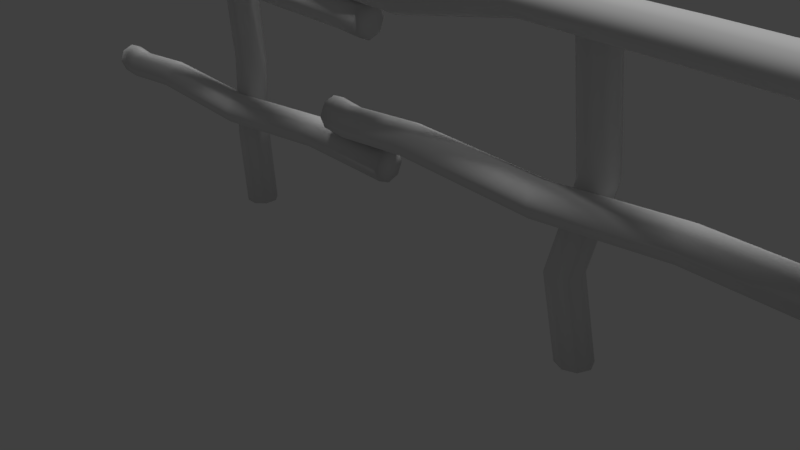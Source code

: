 # Source: Fence_001.blend  (saved by Blender 2.78.0; exported with 4.5.12 LTS)
import bpy
from mathutils import Matrix  # noqa: F401  (used for matrix-valued properties, if any)

bpy.ops.wm.read_factory_settings(use_empty=True)
scene = bpy.context.scene
scene.name = 'Scene'

# ---- collections
col_collection_1 = bpy.data.collections.new('Collection 1'); scene.collection.children.link(col_collection_1)

# ---- materials (node trees are filled in below, after node groups)
mat_material_001 = bpy.data.materials.new('Material.001')
mat_material_001.alpha_threshold = 0.0
mat_material_001.use_transparent_shadow = False
mat_material_001.roughness = 0.5
mat_material_001.specular_intensity = 0.01042

# ---- material node trees

# ---- world
world_world = bpy.data.worlds.new('World'); scene.world = world_world
world_world.color = (0.05088, 0.05088, 0.05088)
world_world.use_sun_shadow = False
world_world.sun_shadow_jitter_overblur = 0.0
world_world.cycles.sampling_method = 'MANUAL'

# ---- cameras
cam_camera = bpy.data.cameras.new('Camera')
cam_camera.clip_end = 100.0
cam_camera.lens = 35.0
cam_camera.sensor_width = 32.0
cam_camera.sensor_height = 18.0
cam_camera.ortho_scale = 7.314
cam_camera.dof.focus_distance = 0.0
cam_camera.dof.aperture_fstop = 128.0

# ---- lights
light_hemi = bpy.data.lights.new('Hemi', 'SUN')
light_hemi.transmission_factor = 0.0
light_hemi.angle = 0.1993
light_hemi.energy = 1.0
light_hemi.shadow_buffer_clip_start = 0.5
light_hemi.shadow_soft_size = 0.1
light_hemi.shadow_cascade_max_distance = 1000.0
light_lamp = bpy.data.lights.new('Lamp', 'POINT')
light_lamp.transmission_factor = 0.0
light_lamp.cutoff_distance = 30.0
light_lamp.energy = 100.0
light_lamp.shadow_buffer_clip_start = 1.001
light_lamp.shadow_soft_size = 0.1
light_lamp.shadow_maximum_resolution = 0.006
light_lamp.use_absolute_resolution = True

# ---- meshes
me_cylinder = bpy.data.meshes.new('Cylinder')
me_cylinder.from_pydata([(3.23, 0.2139, -0.007975), (3.23, 0.2139, 4.157), (3.381, 0.1513, -0.007975), (3.381, 0.1513, 4.157), (3.444, -3.17e-09, -0.007975), (3.444, -3.17e-09, 4.157), (3.381, -0.1513, -0.007975), (3.381, -0.1513, 4.157), (3.23, -0.2139, -0.007975), (3.23, -0.2139, 4.157), (3.078, -0.1513, -0.007975), (3.078, -0.1513, 4.157), (3.016, 8.733e-09, -0.007975), (3.016, 8.733e-09, 4.157), (3.078, 0.1513, -0.007975), (3.078, 0.1513, 4.157), (3.23, 0.304, 2.044), (3.23, 9.37e-09, -0.007975), (2.978, -0.04207, 4.426), (3.055, -0.2287, 4.426), (3.242, -0.306, 4.426), (3.428, -0.2287, 4.426), (3.506, -0.04207, 4.426), (3.428, 0.1445, 4.426), (3.242, 0.2218, 4.426), (3.055, 0.1445, 4.426), (3.242, -0.04207, 4.426), (3.16, 0.1798, 3.432), (3.311, 0.1172, 3.432), (3.381, 0.2413, 2.044), (3.374, -0.03411, 3.432), (3.444, 0.09004, 2.044), (3.311, -0.1854, 3.432), (3.381, -0.06124, 2.044), (3.16, -0.248, 3.432), (3.23, -0.1239, 2.044), (3.008, -0.1854, 3.432), (3.078, -0.06123, 2.044), (2.946, -0.03411, 3.432), (3.016, 0.09004, 2.044), (3.008, 0.1172, 3.432), (3.078, 0.2413, 2.044), (3.201, 0.08536, 1.018), (3.264, -0.06592, 1.018), (3.201, -0.2172, 1.018), (3.05, -0.2799, 1.018), (2.899, -0.2172, 1.018), (2.836, -0.06592, 1.018), (2.899, 0.08536, 1.018), (3.05, 0.148, 1.018), (-0.4649, -0.1257, 3.559), (5.349, -0.1257, 3.559), (-0.4649, -0.1884, 3.408), (5.349, -0.1884, 3.408), (-0.4649, -0.3396, 3.345), (5.349, -0.3396, 3.345), (-0.4649, -0.4909, 3.408), (5.349, -0.4909, 3.408), (-0.4649, -0.5536, 3.559), (5.349, -0.5536, 3.559), (-0.4649, -0.4909, 3.711), (5.349, -0.4909, 3.711), (-0.4649, -0.3396, 3.773), (5.349, -0.3396, 3.773), (-0.4649, -0.1884, 3.711), (5.349, -0.1884, 3.711), (2.399, -0.03566, 3.689), (-0.4649, -0.3396, 3.559), (5.724, -0.3817, 3.769), (5.724, -0.5383, 3.704), (5.724, -0.6032, 3.547), (5.724, -0.5383, 3.391), (5.724, -0.3817, 3.326), (5.724, -0.2251, 3.391), (5.724, -0.1602, 3.547), (5.724, -0.2251, 3.704), (5.724, -0.3817, 3.547), (4.336, -0.1598, 3.629), (4.336, -0.2225, 3.478), (2.399, -0.09832, 3.538), (4.336, -0.3737, 3.415), (2.399, -0.2496, 3.475), (4.336, -0.525, 3.478), (2.399, -0.4009, 3.538), (4.336, -0.5877, 3.629), (2.399, -0.4635, 3.689), (4.336, -0.525, 3.781), (2.399, -0.4009, 3.841), (4.336, -0.3737, 3.843), (2.399, -0.2496, 3.903), (4.336, -0.2225, 3.781), (2.399, -0.09832, 3.841), (0.9668, -0.2543, 3.351), (0.9668, -0.4056, 3.288), (0.9668, -0.5568, 3.351), (0.9668, -0.6195, 3.502), (0.9668, -0.5568, 3.653), (0.9668, -0.4056, 3.716), (0.9668, -0.2543, 3.653), (0.9668, -0.1916, 3.502), (5.709, -0.294, 1.638), (-0.1042, -0.294, 1.638), (5.709, -0.1427, 1.576), (-0.1042, -0.1427, 1.576), (5.709, 0.008531, 1.638), (-0.1042, 0.008531, 1.638), (5.709, 0.07119, 1.789), (-0.1042, 0.07119, 1.789), (5.709, 0.008531, 1.941), (-0.1042, 0.008531, 1.941), (5.709, -0.1427, 2.003), (-0.1042, -0.1427, 2.003), (5.709, -0.294, 1.941), (-0.1042, -0.294, 1.941), (5.709, -0.3567, 1.789), (-0.1042, -0.3567, 1.789), (2.846, -0.4496, 1.666), (5.709, -0.1427, 1.789), (-0.479, -0.2612, 1.967), (-0.479, -0.1046, 2.032), (-0.479, 0.05201, 1.967), (-0.479, 0.1169, 1.811), (-0.479, 0.05201, 1.654), (-0.479, -0.1046, 1.589), (-0.479, -0.2612, 1.654), (-0.479, -0.3261, 1.811), (-0.479, -0.1046, 1.811), (0.9081, -0.3195, 1.712), (0.9081, -0.1682, 1.649), (2.846, -0.2984, 1.604), (0.9081, -0.01692, 1.712), (2.846, -0.1471, 1.666), (0.9081, 0.04574, 1.863), (2.846, -0.08443, 1.818), (0.9081, -0.01692, 2.014), (2.846, -0.1471, 1.969), (0.9081, -0.1682, 2.077), (2.846, -0.2984, 2.032), (0.9081, -0.3195, 2.014), (2.846, -0.4496, 1.969), (0.9081, -0.3821, 1.863), (2.846, -0.5123, 1.818), (4.278, -0.05552, 1.582), (4.278, 0.09575, 1.644), (4.278, 0.1584, 1.795), (4.278, 0.09575, 1.947), (4.278, -0.05552, 2.009), (4.278, -0.2068, 1.947), (4.278, -0.2695, 1.795), (4.278, -0.2068, 1.644), (-2.573, 0.1128, -0.007975), (-2.573, 0.1128, 4.157), (-2.456, 0.2276, -0.007975), (-2.456, 0.2276, 4.157), (-2.292, 0.2262, -0.007975), (-2.292, 0.2262, 4.157), (-2.177, 0.1094, -0.007975), (-2.177, 0.1094, 4.157), (-2.179, -0.05436, -0.007975), (-2.179, -0.05436, 4.157), (-2.296, -0.1691, -0.007975), (-2.296, -0.1691, 4.157), (-2.459, -0.1677, -0.007975), (-2.459, -0.1677, 4.157), (-2.574, -0.05091, -0.007975), (-2.574, -0.05091, 4.157), (-2.656, 0.148, 2.044), (-2.376, 0.02923, -0.007975), (-2.474, -0.1801, 4.426), (-2.304, -0.1815, 4.426), (-2.183, -0.06278, 4.426), (-2.182, 0.1066, 4.426), (-2.301, 0.2275, 4.426), (-2.47, 0.229, 4.426), (-2.591, 0.1102, 4.426), (-2.592, -0.05921, 4.426), (-2.332, 0.02372, 4.426), (-2.624, 0.03497, 3.432), (-2.507, 0.1497, 3.432), (-2.539, 0.2628, 2.044), (-2.343, 0.1483, 3.432), (-2.375, 0.2613, 2.044), (-2.229, 0.03152, 3.432), (-2.26, 0.1446, 2.044), (-2.23, -0.1322, 3.432), (-2.262, -0.01918, 2.044), (-2.347, -0.247, 3.432), (-2.378, -0.1339, 2.044), (-2.51, -0.2456, 3.432), (-2.542, -0.1325, 2.044), (-2.625, -0.1288, 3.432), (-2.657, -0.01573, 2.044), (-2.539, 0.2186, 1.018), (-2.375, 0.2172, 1.018), (-2.261, 0.1004, 1.018), (-2.262, -0.06331, 1.018), (-2.379, -0.1781, 1.018), (-2.543, -0.1766, 1.018), (-2.657, -0.05986, 1.018), (-2.656, 0.1039, 1.018), (-5.693, -0.1257, 3.167), (0.1207, -0.1257, 3.167), (-5.693, -0.1884, 3.015), (0.1207, -0.1884, 3.015), (-5.693, -0.3396, 2.953), (0.1207, -0.3396, 2.953), (-5.693, -0.4909, 3.015), (0.1207, -0.4909, 3.015), (-5.693, -0.5536, 3.167), (0.1207, -0.5536, 3.167), (-5.693, -0.4909, 3.318), (0.1207, -0.4909, 3.318), (-5.693, -0.3396, 3.381), (0.1207, -0.3396, 3.381), (-5.693, -0.1884, 3.318), (0.1207, -0.1884, 3.318), (-2.83, -0.03566, 3.297), (-5.693, -0.3396, 3.167), (0.4955, -0.3817, 3.376), (0.4955, -0.5383, 3.311), (0.4955, -0.6032, 3.155), (0.4955, -0.5383, 2.998), (0.4955, -0.3817, 2.933), (0.4955, -0.2251, 2.998), (0.4955, -0.1602, 3.155), (0.4955, -0.2251, 3.311), (0.4955, -0.3817, 3.155), (-0.8917, -0.1598, 3.237), (-0.8917, -0.2225, 3.086), (-2.83, -0.09832, 3.145), (-0.8917, -0.3737, 3.023), (-2.83, -0.2496, 3.083), (-0.8917, -0.525, 3.086), (-2.83, -0.4009, 3.145), (-0.8917, -0.5877, 3.237), (-2.83, -0.4635, 3.297), (-0.8917, -0.525, 3.388), (-2.83, -0.4009, 3.448), (-0.8917, -0.3737, 3.451), (-2.83, -0.2496, 3.511), (-0.8917, -0.2225, 3.388), (-2.83, -0.09832, 3.448), (-4.261, -0.2543, 2.958), (-4.261, -0.4056, 2.895), (-4.261, -0.5568, 2.958), (-4.261, -0.6195, 3.109), (-4.261, -0.5568, 3.261), (-4.261, -0.4056, 3.323), (-4.261, -0.2543, 3.261), (-4.261, -0.1916, 3.109), (0.4813, -0.2449, 1.243), (-5.332, -0.2449, 1.243), (0.4813, -0.09359, 1.181), (-5.332, -0.09359, 1.181), (0.4813, 0.05768, 1.243), (-5.332, 0.05768, 1.243), (0.4813, 0.1203, 1.394), (-5.332, 0.1203, 1.394), (0.4813, 0.05768, 1.546), (-5.332, 0.05768, 1.546), (0.4813, -0.09359, 1.608), (-5.332, -0.09359, 1.608), (0.4813, -0.2449, 1.546), (-5.332, -0.2449, 1.546), (0.4813, -0.3075, 1.394), (-5.332, -0.3075, 1.394), (-2.382, -0.4005, 1.272), (0.4813, -0.09359, 1.394), (-5.707, -0.2121, 1.572), (-5.707, -0.05546, 1.637), (-5.707, 0.1012, 1.572), (-5.707, 0.166, 1.416), (-5.707, 0.1012, 1.259), (-5.707, -0.05546, 1.194), (-5.707, -0.2121, 1.259), (-5.707, -0.277, 1.416), (-5.707, -0.05546, 1.416), (-4.32, -0.2703, 1.317), (-4.32, -0.119, 1.254), (-2.382, -0.2492, 1.209), (-4.32, 0.03223, 1.317), (-2.382, -0.09793, 1.272), (-4.32, 0.09489, 1.468), (-2.382, -0.03527, 1.423), (-4.32, 0.03223, 1.619), (-2.382, -0.09793, 1.574), (-4.32, -0.119, 1.682), (-2.382, -0.2492, 1.637), (-4.32, -0.2703, 1.619), (-2.382, -0.4005, 1.574), (-4.32, -0.333, 1.468), (-2.382, -0.4631, 1.423), (-0.9504, -0.006373, 1.187), (-0.9504, 0.1449, 1.249), (-0.9504, 0.2076, 1.401), (-0.9504, 0.1449, 1.552), (-0.9504, -0.006373, 1.614), (-0.9504, -0.1576, 1.552), (-0.9504, -0.2203, 1.401), (-0.9504, -0.1576, 1.249)], [], [(27, 1, 3, 28), (28, 3, 5, 30), (30, 5, 7, 32), (32, 7, 9, 34), (34, 9, 11, 36), (36, 11, 13, 38), (13, 11, 19, 18), (38, 13, 15, 40), (40, 15, 1, 27), (8, 10, 17), (6, 8, 17), (7, 5, 22, 21), (3, 1, 24, 23), (1, 15, 25, 24), (11, 9, 20, 19), (5, 3, 23, 22), (15, 13, 18, 25), (9, 7, 21, 20), (10, 12, 17), (4, 6, 17), (0, 2, 17), (14, 0, 17), (23, 24, 26), (12, 14, 17), (2, 4, 17), (24, 25, 26), (19, 20, 26), (22, 23, 26), (25, 18, 26), (20, 21, 26), (21, 22, 26), (18, 19, 26), (48, 41, 16, 49), (41, 40, 27, 16), (47, 39, 41, 48), (39, 38, 40, 41), (46, 37, 39, 47), (37, 36, 38, 39), (45, 35, 37, 46), (35, 34, 36, 37), (44, 33, 35, 45), (33, 32, 34, 35), (43, 31, 33, 44), (31, 30, 32, 33), (42, 29, 31, 43), (29, 28, 30, 31), (49, 16, 29, 42), (16, 27, 28, 29), (0, 49, 42, 2), (2, 42, 43, 4), (4, 43, 44, 6), (6, 44, 45, 8), (8, 45, 46, 10), (10, 46, 47, 12), (12, 47, 48, 14), (14, 48, 49, 0), (77, 51, 53, 78), (78, 53, 55, 80), (80, 55, 57, 82), (82, 57, 59, 84), (84, 59, 61, 86), (86, 61, 63, 88), (63, 61, 69, 68), (88, 63, 65, 90), (90, 65, 51, 77), (58, 60, 67), (56, 58, 67), (57, 55, 72, 71), (53, 51, 74, 73), (51, 65, 75, 74), (61, 59, 70, 69), (55, 53, 73, 72), (65, 63, 68, 75), (59, 57, 71, 70), (60, 62, 67), (54, 56, 67), (50, 52, 67), (64, 50, 67), (73, 74, 76), (62, 64, 67), (52, 54, 67), (74, 75, 76), (69, 70, 76), (72, 73, 76), (75, 68, 76), (70, 71, 76), (71, 72, 76), (68, 69, 76), (98, 91, 66, 99), (91, 90, 77, 66), (97, 89, 91, 98), (89, 88, 90, 91), (96, 87, 89, 97), (87, 86, 88, 89), (95, 85, 87, 96), (85, 84, 86, 87), (94, 83, 85, 95), (83, 82, 84, 85), (93, 81, 83, 94), (81, 80, 82, 83), (92, 79, 81, 93), (79, 78, 80, 81), (99, 66, 79, 92), (66, 77, 78, 79), (50, 99, 92, 52), (52, 92, 93, 54), (54, 93, 94, 56), (56, 94, 95, 58), (58, 95, 96, 60), (60, 96, 97, 62), (62, 97, 98, 64), (64, 98, 99, 50), (127, 101, 103, 128), (128, 103, 105, 130), (130, 105, 107, 132), (132, 107, 109, 134), (134, 109, 111, 136), (136, 111, 113, 138), (113, 111, 119, 118), (138, 113, 115, 140), (140, 115, 101, 127), (108, 110, 117), (106, 108, 117), (107, 105, 122, 121), (103, 101, 124, 123), (101, 115, 125, 124), (111, 109, 120, 119), (105, 103, 123, 122), (115, 113, 118, 125), (109, 107, 121, 120), (110, 112, 117), (104, 106, 117), (100, 102, 117), (114, 100, 117), (123, 124, 126), (112, 114, 117), (102, 104, 117), (124, 125, 126), (119, 120, 126), (122, 123, 126), (125, 118, 126), (120, 121, 126), (121, 122, 126), (118, 119, 126), (148, 141, 116, 149), (141, 140, 127, 116), (147, 139, 141, 148), (139, 138, 140, 141), (146, 137, 139, 147), (137, 136, 138, 139), (145, 135, 137, 146), (135, 134, 136, 137), (144, 133, 135, 145), (133, 132, 134, 135), (143, 131, 133, 144), (131, 130, 132, 133), (142, 129, 131, 143), (129, 128, 130, 131), (149, 116, 129, 142), (116, 127, 128, 129), (100, 149, 142, 102), (102, 142, 143, 104), (104, 143, 144, 106), (106, 144, 145, 108), (108, 145, 146, 110), (110, 146, 147, 112), (112, 147, 148, 114), (114, 148, 149, 100), (177, 151, 153, 178), (178, 153, 155, 180), (180, 155, 157, 182), (182, 157, 159, 184), (184, 159, 161, 186), (186, 161, 163, 188), (163, 161, 169, 168), (188, 163, 165, 190), (190, 165, 151, 177), (158, 160, 167), (156, 158, 167), (157, 155, 172, 171), (153, 151, 174, 173), (151, 165, 175, 174), (161, 159, 170, 169), (155, 153, 173, 172), (165, 163, 168, 175), (159, 157, 171, 170), (160, 162, 167), (154, 156, 167), (150, 152, 167), (164, 150, 167), (173, 174, 176), (162, 164, 167), (152, 154, 167), (174, 175, 176), (169, 170, 176), (172, 173, 176), (175, 168, 176), (170, 171, 176), (171, 172, 176), (168, 169, 176), (198, 191, 166, 199), (191, 190, 177, 166), (197, 189, 191, 198), (189, 188, 190, 191), (196, 187, 189, 197), (187, 186, 188, 189), (195, 185, 187, 196), (185, 184, 186, 187), (194, 183, 185, 195), (183, 182, 184, 185), (193, 181, 183, 194), (181, 180, 182, 183), (192, 179, 181, 193), (179, 178, 180, 181), (199, 166, 179, 192), (166, 177, 178, 179), (150, 199, 192, 152), (152, 192, 193, 154), (154, 193, 194, 156), (156, 194, 195, 158), (158, 195, 196, 160), (160, 196, 197, 162), (162, 197, 198, 164), (164, 198, 199, 150), (227, 201, 203, 228), (228, 203, 205, 230), (230, 205, 207, 232), (232, 207, 209, 234), (234, 209, 211, 236), (236, 211, 213, 238), (213, 211, 219, 218), (238, 213, 215, 240), (240, 215, 201, 227), (208, 210, 217), (206, 208, 217), (207, 205, 222, 221), (203, 201, 224, 223), (201, 215, 225, 224), (211, 209, 220, 219), (205, 203, 223, 222), (215, 213, 218, 225), (209, 207, 221, 220), (210, 212, 217), (204, 206, 217), (200, 202, 217), (214, 200, 217), (223, 224, 226), (212, 214, 217), (202, 204, 217), (224, 225, 226), (219, 220, 226), (222, 223, 226), (225, 218, 226), (220, 221, 226), (221, 222, 226), (218, 219, 226), (248, 241, 216, 249), (241, 240, 227, 216), (247, 239, 241, 248), (239, 238, 240, 241), (246, 237, 239, 247), (237, 236, 238, 239), (245, 235, 237, 246), (235, 234, 236, 237), (244, 233, 235, 245), (233, 232, 234, 235), (243, 231, 233, 244), (231, 230, 232, 233), (242, 229, 231, 243), (229, 228, 230, 231), (249, 216, 229, 242), (216, 227, 228, 229), (200, 249, 242, 202), (202, 242, 243, 204), (204, 243, 244, 206), (206, 244, 245, 208), (208, 245, 246, 210), (210, 246, 247, 212), (212, 247, 248, 214), (214, 248, 249, 200), (277, 251, 253, 278), (278, 253, 255, 280), (280, 255, 257, 282), (282, 257, 259, 284), (284, 259, 261, 286), (286, 261, 263, 288), (263, 261, 269, 268), (288, 263, 265, 290), (290, 265, 251, 277), (258, 260, 267), (256, 258, 267), (257, 255, 272, 271), (253, 251, 274, 273), (251, 265, 275, 274), (261, 259, 270, 269), (255, 253, 273, 272), (265, 263, 268, 275), (259, 257, 271, 270), (260, 262, 267), (254, 256, 267), (250, 252, 267), (264, 250, 267), (273, 274, 276), (262, 264, 267), (252, 254, 267), (274, 275, 276), (269, 270, 276), (272, 273, 276), (275, 268, 276), (270, 271, 276), (271, 272, 276), (268, 269, 276), (298, 291, 266, 299), (291, 290, 277, 266), (297, 289, 291, 298), (289, 288, 290, 291), (296, 287, 289, 297), (287, 286, 288, 289), (295, 285, 287, 296), (285, 284, 286, 287), (294, 283, 285, 295), (283, 282, 284, 285), (293, 281, 283, 294), (281, 280, 282, 283), (292, 279, 281, 293), (279, 278, 280, 281), (299, 266, 279, 292), (266, 277, 278, 279), (250, 299, 292, 252), (252, 292, 293, 254), (254, 293, 294, 256), (256, 294, 295, 258), (258, 295, 296, 260), (260, 296, 297, 262), (262, 297, 298, 264), (264, 298, 299, 250)])
me_cylinder.polygons.foreach_set('use_smooth', [True] * 336)
_uv = me_cylinder.uv_layers.new(name='UVMap')
_uv.uv.foreach_set('vector', [0.6665, 0.168, 0.6593, 0.08641, 0.6768, 0.08249, 0.685, 0.1663, 0.685, 0.1663, 0.6768, 0.08249, 0.6954, 0.07931, 0.7038, 0.1647, 0.7038, 0.1647, 0.6954, 0.07931, 0.7151, 0.07761, 0.7221, 0.1636, 0.7221, 0.1636, 0.7151, 0.07761, 0.7355, 0.0778, 0.7398, 0.1632, 0.7398, 0.1632, 0.7355, 0.0778, 0.7562, 0.07849, 0.7572, 0.1632, 0.7572, 0.1632, 0.7562, 0.07849, 0.7766, 0.07982, 0.7745, 0.1632, 0.7766, 0.07982, 0.7562, 0.07849, 0.7555, 0.04582, 0.7759, 0.04871, 0.7745, 0.1632, 0.7766, 0.07982, 0.7959, 0.08069, 0.792, 0.1632, 0.792, 0.1632, 0.7959, 0.08069, 0.8143, 0.0811, 0.8102, 0.1628, 0.8013, 0.5913, 0.7901, 0.5771, 0.8128, 0.5707, 0.8192, 0.5934, 0.8013, 0.5913, 0.8128, 0.5707, 0.7151, 0.07761, 0.6954, 0.07931, 0.6938, 0.04846, 0.714, 0.04509, 0.6768, 0.08249, 0.6593, 0.08641, 0.6531, 0.0588, 0.6736, 0.05333, 0.8143, 0.0811, 0.7959, 0.08069, 0.7965, 0.05124, 0.8177, 0.05295, 0.7562, 0.07849, 0.7355, 0.0778, 0.7348, 0.04408, 0.7555, 0.04582, 0.6954, 0.07931, 0.6768, 0.08249, 0.6736, 0.05333, 0.6938, 0.04846, 0.7959, 0.08069, 0.7766, 0.07982, 0.7759, 0.04871, 0.7965, 0.05124, 0.7355, 0.0778, 0.7151, 0.07761, 0.714, 0.04509, 0.7348, 0.04408, 0.7901, 0.5771, 0.7923, 0.5592, 0.8128, 0.5707, 0.8334, 0.5823, 0.8192, 0.5934, 0.8128, 0.5707, 0.8244, 0.5502, 0.8356, 0.5644, 0.8128, 0.5707, 0.8065, 0.548, 0.8244, 0.5502, 0.8128, 0.5707, 0.8338, 0.03922, 0.8177, 0.05295, 0.8092, 0.02658, 0.7923, 0.5592, 0.8065, 0.548, 0.8128, 0.5707, 0.8356, 0.5644, 0.8334, 0.5823, 0.8128, 0.5707, 0.8177, 0.05295, 0.7965, 0.05124, 0.8092, 0.02658, 0.7845, 0.01394, 0.8007, 0.0002068, 0.8092, 0.02658, 0.8356, 0.01808, 0.8338, 0.03922, 0.8092, 0.02658, 0.7965, 0.05124, 0.7828, 0.03508, 0.8092, 0.02658, 0.8007, 0.0002068, 0.8218, 0.001922, 0.8092, 0.02658, 0.8218, 0.001922, 0.8356, 0.01808, 0.8092, 0.02658, 0.7828, 0.03508, 0.7845, 0.01394, 0.8092, 0.02658, 0.7995, 0.4361, 0.8018, 0.3196, 0.8202, 0.318, 0.8172, 0.4355, 0.8018, 0.3196, 0.792, 0.1632, 0.8102, 0.1628, 0.8202, 0.318, 0.7828, 0.4372, 0.7828, 0.3211, 0.8018, 0.3196, 0.7995, 0.4361, 0.7828, 0.3211, 0.7745, 0.1632, 0.792, 0.1632, 0.8018, 0.3196, 0.7665, 0.4384, 0.7629, 0.3217, 0.7828, 0.3211, 0.7828, 0.4372, 0.7629, 0.3217, 0.7572, 0.1632, 0.7745, 0.1632, 0.7828, 0.3211, 0.75, 0.4392, 0.7431, 0.3215, 0.7629, 0.3217, 0.7665, 0.4384, 0.7431, 0.3215, 0.7398, 0.1632, 0.7572, 0.1632, 0.7629, 0.3217, 0.7327, 0.4396, 0.7242, 0.3209, 0.7431, 0.3215, 0.75, 0.4392, 0.7242, 0.3209, 0.7221, 0.1636, 0.7398, 0.1632, 0.7431, 0.3215, 0.7144, 0.4395, 0.7063, 0.3207, 0.7242, 0.3209, 0.7327, 0.4396, 0.7063, 0.3207, 0.7038, 0.1647, 0.7221, 0.1636, 0.7242, 0.3209, 0.6954, 0.4397, 0.6888, 0.3214, 0.7063, 0.3207, 0.7144, 0.4395, 0.6888, 0.3214, 0.685, 0.1663, 0.7038, 0.1647, 0.7063, 0.3207, 0.6768, 0.4402, 0.6713, 0.3228, 0.6888, 0.3214, 0.6954, 0.4397, 0.6713, 0.3228, 0.6665, 0.168, 0.685, 0.1663, 0.6888, 0.3214, 0.682, 0.5554, 0.6768, 0.4402, 0.6954, 0.4397, 0.6993, 0.5571, 0.6993, 0.5571, 0.6954, 0.4397, 0.7144, 0.4395, 0.7168, 0.5567, 0.7168, 0.5567, 0.7144, 0.4395, 0.7327, 0.4396, 0.734, 0.5541, 0.734, 0.5541, 0.7327, 0.4396, 0.75, 0.4392, 0.7516, 0.5506, 0.7516, 0.5506, 0.75, 0.4392, 0.7665, 0.4384, 0.7697, 0.5477, 0.7697, 0.5477, 0.7665, 0.4384, 0.7828, 0.4372, 0.7884, 0.5468, 0.7884, 0.5468, 0.7828, 0.4372, 0.7995, 0.4361, 0.8065, 0.548, 0.8065, 0.548, 0.7995, 0.4361, 0.8172, 0.4355, 0.8244, 0.5502, 0.3113, 0.5827, 0.3126, 0.6962, 0.2946, 0.6973, 0.2929, 0.5836, 0.2929, 0.5836, 0.2946, 0.6973, 0.2764, 0.6982, 0.2747, 0.5842, 0.2747, 0.5842, 0.2764, 0.6982, 0.2578, 0.6983, 0.2568, 0.584, 0.2568, 0.584, 0.2578, 0.6983, 0.2387, 0.6976, 0.2391, 0.5832, 0.2391, 0.5832, 0.2387, 0.6976, 0.2195, 0.6964, 0.2215, 0.5821, 0.2215, 0.5821, 0.2195, 0.6964, 0.2005, 0.6953, 0.2036, 0.5813, 0.2005, 0.6953, 0.2195, 0.6964, 0.2199, 0.7393, 0.2017, 0.7375, 0.2036, 0.5813, 0.2005, 0.6953, 0.182, 0.6949, 0.1853, 0.5812, 0.1853, 0.5812, 0.182, 0.6949, 0.1637, 0.6954, 0.167, 0.5817, 0.2947, 0.0008914, 0.3129, 0.0002067, 0.3046, 0.02241, 0.2824, 0.01418, 0.2947, 0.0008914, 0.3046, 0.02241, 0.2578, 0.6983, 0.2764, 0.6982, 0.2748, 0.7399, 0.2565, 0.7409, 0.2946, 0.6973, 0.3126, 0.6962, 0.312, 0.7375, 0.2933, 0.7384, 0.1637, 0.6954, 0.182, 0.6949, 0.1833, 0.7364, 0.1646, 0.7367, 0.2195, 0.6964, 0.2387, 0.6976, 0.2381, 0.7408, 0.2199, 0.7393, 0.2764, 0.6982, 0.2946, 0.6973, 0.2933, 0.7384, 0.2748, 0.7399, 0.182, 0.6949, 0.2005, 0.6953, 0.2017, 0.7375, 0.1833, 0.7364, 0.2387, 0.6976, 0.2578, 0.6983, 0.2565, 0.7409, 0.2381, 0.7408, 0.3129, 0.0002067, 0.3262, 0.01253, 0.3046, 0.02241, 0.2831, 0.0323, 0.2824, 0.01418, 0.3046, 0.02241, 0.3145, 0.04394, 0.2964, 0.04462, 0.3046, 0.02241, 0.3268, 0.03064, 0.3145, 0.04394, 0.3046, 0.02241, 0.2933, 0.7384, 0.312, 0.7375, 0.3038, 0.7606, 0.3262, 0.01253, 0.3268, 0.03064, 0.3046, 0.02241, 0.2964, 0.04462, 0.2831, 0.0323, 0.3046, 0.02241, 0.312, 0.7375, 0.3259, 0.7501, 0.3038, 0.7606, 0.3142, 0.7827, 0.2955, 0.7837, 0.3038, 0.7606, 0.2807, 0.7523, 0.2933, 0.7384, 0.3038, 0.7606, 0.3259, 0.7501, 0.3268, 0.7689, 0.3038, 0.7606, 0.2955, 0.7837, 0.2816, 0.7711, 0.3038, 0.7606, 0.2816, 0.7711, 0.2807, 0.7523, 0.3038, 0.7606, 0.3268, 0.7689, 0.3142, 0.7827, 0.3038, 0.7606, 0.1872, 0.2028, 0.1846, 0.3658, 0.1666, 0.365, 0.1688, 0.202, 0.1846, 0.3658, 0.1853, 0.5812, 0.167, 0.5817, 0.1666, 0.365, 0.2058, 0.2027, 0.2026, 0.3659, 0.1846, 0.3658, 0.1872, 0.2028, 0.2026, 0.3659, 0.2036, 0.5813, 0.1853, 0.5812, 0.1846, 0.3658, 0.2239, 0.202, 0.2209, 0.3653, 0.2026, 0.3659, 0.2058, 0.2027, 0.2209, 0.3653, 0.2215, 0.5821, 0.2036, 0.5813, 0.2026, 0.3659, 0.2416, 0.2011, 0.2397, 0.3643, 0.2209, 0.3653, 0.2239, 0.202, 0.2397, 0.3643, 0.2391, 0.5832, 0.2215, 0.5821, 0.2209, 0.3653, 0.2589, 0.2007, 0.259, 0.3636, 0.2397, 0.3643, 0.2416, 0.2011, 0.259, 0.3636, 0.2568, 0.584, 0.2391, 0.5832, 0.2397, 0.3643, 0.2762, 0.2009, 0.2781, 0.3637, 0.259, 0.3636, 0.2589, 0.2007, 0.2781, 0.3637, 0.2747, 0.5842, 0.2568, 0.584, 0.259, 0.3636, 0.2938, 0.2017, 0.2968, 0.3644, 0.2781, 0.3637, 0.2762, 0.2009, 0.2968, 0.3644, 0.2929, 0.5836, 0.2747, 0.5842, 0.2781, 0.3637, 0.3118, 0.2027, 0.3152, 0.3655, 0.2968, 0.3644, 0.2938, 0.2017, 0.3152, 0.3655, 0.3113, 0.5827, 0.2929, 0.5836, 0.2968, 0.3644, 0.3145, 0.04394, 0.3118, 0.2027, 0.2938, 0.2017, 0.2964, 0.04462, 0.2964, 0.04462, 0.2938, 0.2017, 0.2762, 0.2009, 0.2783, 0.04538, 0.2783, 0.04538, 0.2762, 0.2009, 0.2589, 0.2007, 0.2599, 0.04567, 0.2599, 0.04567, 0.2589, 0.2007, 0.2416, 0.2011, 0.2415, 0.04525, 0.2415, 0.04525, 0.2416, 0.2011, 0.2239, 0.202, 0.2234, 0.04427, 0.2234, 0.04427, 0.2239, 0.202, 0.2058, 0.2027, 0.2056, 0.04324, 0.2056, 0.04324, 0.2058, 0.2027, 0.1872, 0.2028, 0.1879, 0.0427, 0.1879, 0.0427, 0.1872, 0.2028, 0.1688, 0.202, 0.1702, 0.04292, 0.5828, 0.2013, 0.5829, 0.08887, 0.6004, 0.08788, 0.6013, 0.2002, 0.6013, 0.2002, 0.6004, 0.08788, 0.618, 0.08722, 0.6196, 0.1996, 0.6196, 0.1996, 0.618, 0.08722, 0.636, 0.0874, 0.6378, 0.1996, 0.4924, 0.2003, 0.4912, 0.08728, 0.5097, 0.08752, 0.5103, 0.2009, 0.5103, 0.2009, 0.5097, 0.08752, 0.5285, 0.0883, 0.528, 0.2017, 0.528, 0.2017, 0.5285, 0.0883, 0.5471, 0.08912, 0.5459, 0.2022, 0.5471, 0.08912, 0.5285, 0.0883, 0.527, 0.04572, 0.5454, 0.04715, 0.5459, 0.2022, 0.5471, 0.08912, 0.5653, 0.08935, 0.5643, 0.202, 0.5643, 0.202, 0.5653, 0.08935, 0.5829, 0.08887, 0.5828, 0.2013, 0.6524, 0.7518, 0.6527, 0.7704, 0.63, 0.7615, 0.639, 0.7388, 0.6524, 0.7518, 0.63, 0.7615, 0.636, 0.0874, 0.618, 0.08722, 0.6207, 0.04587, 0.6396, 0.0456, 0.6004, 0.08788, 0.5829, 0.08887, 0.5829, 0.04797, 0.6019, 0.04699, 0.5829, 0.08887, 0.5653, 0.08935, 0.5641, 0.04812, 0.5829, 0.04797, 0.5285, 0.0883, 0.5097, 0.08752, 0.5086, 0.04493, 0.527, 0.04572, 0.618, 0.08722, 0.6004, 0.08788, 0.6019, 0.04699, 0.6207, 0.04587, 0.5653, 0.08935, 0.5471, 0.08912, 0.5454, 0.04715, 0.5641, 0.04812, 0.5097, 0.08752, 0.4912, 0.08728, 0.4902, 0.04567, 0.5086, 0.04493, 0.6527, 0.7704, 0.6397, 0.7838, 0.63, 0.7615, 0.6203, 0.7391, 0.639, 0.7388, 0.63, 0.7615, 0.6076, 0.7711, 0.6073, 0.7525, 0.63, 0.7615, 0.621, 0.7841, 0.6076, 0.7711, 0.63, 0.7615, 0.6073, 0.03276, 0.607, 0.01395, 0.6298, 0.02304, 0.6397, 0.7838, 0.621, 0.7841, 0.63, 0.7615, 0.6073, 0.7525, 0.6203, 0.7391, 0.63, 0.7615, 0.607, 0.01395, 0.6201, 0.0004698, 0.6298, 0.02304, 0.6524, 0.01332, 0.6527, 0.03212, 0.6298, 0.02304, 0.6207, 0.04587, 0.6073, 0.03276, 0.6298, 0.02304, 0.6201, 0.0004698, 0.6389, 0.0002068, 0.6298, 0.02304, 0.6527, 0.03212, 0.6396, 0.0456, 0.6298, 0.02304, 0.6396, 0.0456, 0.6207, 0.04587, 0.6298, 0.02304, 0.6389, 0.0002068, 0.6524, 0.01332, 0.6298, 0.02304, 0.5656, 0.5764, 0.5653, 0.4134, 0.5826, 0.414, 0.585, 0.5769, 0.5653, 0.4134, 0.5643, 0.202, 0.5828, 0.2013, 0.5826, 0.414, 0.5462, 0.5766, 0.548, 0.4135, 0.5653, 0.4134, 0.5656, 0.5764, 0.548, 0.4135, 0.5459, 0.2022, 0.5643, 0.202, 0.5653, 0.4134, 0.5273, 0.5775, 0.5305, 0.4141, 0.548, 0.4135, 0.5462, 0.5766, 0.5305, 0.4141, 0.528, 0.2017, 0.5459, 0.2022, 0.548, 0.4135, 0.5089, 0.5785, 0.5123, 0.4151, 0.5305, 0.4141, 0.5273, 0.5775, 0.5123, 0.4151, 0.5103, 0.2009, 0.528, 0.2017, 0.5305, 0.4141, 0.4904, 0.579, 0.4938, 0.4157, 0.5123, 0.4151, 0.5089, 0.5785, 0.4938, 0.4157, 0.4924, 0.2003, 0.5103, 0.2009, 0.5123, 0.4151, 0.6223, 0.5785, 0.618, 0.4155, 0.6364, 0.4154, 0.6407, 0.5785, 0.618, 0.4155, 0.6196, 0.1996, 0.6378, 0.1996, 0.6364, 0.4154, 0.6039, 0.5778, 0.6, 0.4149, 0.618, 0.4155, 0.6223, 0.5785, 0.6, 0.4149, 0.6013, 0.2002, 0.6196, 0.1996, 0.618, 0.4155, 0.585, 0.5769, 0.5826, 0.414, 0.6, 0.4149, 0.6039, 0.5778, 0.5826, 0.414, 0.5828, 0.2013, 0.6013, 0.2002, 0.6, 0.4149, 0.584, 0.7408, 0.585, 0.5769, 0.6039, 0.5778, 0.602, 0.7399, 0.602, 0.7399, 0.6039, 0.5778, 0.6223, 0.5785, 0.6203, 0.7391, 0.6203, 0.7391, 0.6223, 0.5785, 0.6407, 0.5785, 0.639, 0.7388, 0.4933, 0.7393, 0.4904, 0.579, 0.5089, 0.5785, 0.5119, 0.7393, 0.5119, 0.7393, 0.5089, 0.5785, 0.5273, 0.5775, 0.5302, 0.7399, 0.5302, 0.7399, 0.5273, 0.5775, 0.5462, 0.5766, 0.5482, 0.7408, 0.5482, 0.7408, 0.5462, 0.5766, 0.5656, 0.5764, 0.5661, 0.7411, 0.5661, 0.7411, 0.5656, 0.5764, 0.585, 0.5769, 0.584, 0.7408, 0.9653, 0.159, 0.9687, 0.07593, 0.9874, 0.07532, 0.9836, 0.1583, 0.8398, 0.1591, 0.8382, 0.07677, 0.8562, 0.07587, 0.8584, 0.1581, 0.8584, 0.1581, 0.8562, 0.07587, 0.8739, 0.07585, 0.877, 0.1574, 0.877, 0.1574, 0.8739, 0.07585, 0.8919, 0.07622, 0.8952, 0.1575, 0.8952, 0.1575, 0.8919, 0.07622, 0.9106, 0.07675, 0.9128, 0.1581, 0.9128, 0.1581, 0.9106, 0.07675, 0.93, 0.07693, 0.9301, 0.1588, 0.93, 0.07693, 0.9106, 0.07675, 0.9115, 0.04623, 0.9302, 0.04583, 0.9301, 0.1588, 0.93, 0.07693, 0.9495, 0.07672, 0.9475, 0.1592, 0.9475, 0.1592, 0.9495, 0.07672, 0.9687, 0.07593, 0.9653, 0.159, 0.9854, 0.5849, 0.9673, 0.5839, 0.9775, 0.5626, 0.9989, 0.5727, 0.9854, 0.5849, 0.9775, 0.5626, 0.8739, 0.07585, 0.8562, 0.07587, 0.8548, 0.04653, 0.8739, 0.04635, 0.9874, 0.07532, 0.9687, 0.07593, 0.9676, 0.04539, 0.9863, 0.04553, 0.9687, 0.07593, 0.9495, 0.07672, 0.9489, 0.04544, 0.9676, 0.04539, 0.9106, 0.07675, 0.8919, 0.07622, 0.8928, 0.04639, 0.9115, 0.04623, 0.8562, 0.07587, 0.8382, 0.07677, 0.836, 0.04696, 0.8548, 0.04653, 0.9495, 0.07672, 0.93, 0.07693, 0.9302, 0.04583, 0.9489, 0.04544, 0.8919, 0.07622, 0.8739, 0.07585, 0.8739, 0.04635, 0.8928, 0.04639, 0.9673, 0.5839, 0.9552, 0.5705, 0.9775, 0.5626, 0.9998, 0.5546, 0.9989, 0.5727, 0.9775, 0.5626, 0.9696, 0.5403, 0.9877, 0.5412, 0.9775, 0.5626, 0.9561, 0.5524, 0.9696, 0.5403, 0.9775, 0.5626, 0.9863, 0.04553, 0.9676, 0.04539, 0.9815, 0.01865, 0.9552, 0.5705, 0.9561, 0.5524, 0.9775, 0.5626, 0.9877, 0.5412, 0.9998, 0.5546, 0.9775, 0.5626, 0.9676, 0.04539, 0.9545, 0.03205, 0.9815, 0.01865, 0.9679, 0.0002067, 0.9867, 0.0003504, 0.9815, 0.01865, 0.9996, 0.0324, 0.9863, 0.04553, 0.9815, 0.01865, 0.9545, 0.03205, 0.9546, 0.01334, 0.9815, 0.01865, 0.9867, 0.0003504, 0.9998, 0.01368, 0.9815, 0.01865, 0.9998, 0.01368, 0.9996, 0.0324, 0.9815, 0.01865, 0.9546, 0.01334, 0.9679, 0.0002067, 0.9815, 0.01865, 0.9503, 0.4275, 0.9507, 0.3134, 0.9691, 0.3136, 0.9681, 0.4271, 0.9507, 0.3134, 0.9475, 0.1592, 0.9653, 0.159, 0.9691, 0.3136, 0.9325, 0.4283, 0.9319, 0.3132, 0.9507, 0.3134, 0.9503, 0.4275, 0.9319, 0.3132, 0.9301, 0.1588, 0.9475, 0.1592, 0.9507, 0.3134, 0.9146, 0.4292, 0.9129, 0.3131, 0.9319, 0.3132, 0.9325, 0.4283, 0.9129, 0.3131, 0.9128, 0.1581, 0.9301, 0.1588, 0.9319, 0.3132, 0.8965, 0.4297, 0.8942, 0.3134, 0.9129, 0.3131, 0.9146, 0.4292, 0.8942, 0.3134, 0.8952, 0.1575, 0.9128, 0.1581, 0.9129, 0.3131, 0.8781, 0.4296, 0.8758, 0.3139, 0.8942, 0.3134, 0.8965, 0.4297, 0.8758, 0.3139, 0.877, 0.1574, 0.8952, 0.1575, 0.8942, 0.3134, 0.8597, 0.4292, 0.8577, 0.3144, 0.8758, 0.3139, 0.8781, 0.4296, 0.8577, 0.3144, 0.8584, 0.1581, 0.877, 0.1574, 0.8758, 0.3139, 0.8414, 0.4287, 0.8395, 0.3147, 0.8577, 0.3144, 0.8597, 0.4292, 0.8395, 0.3147, 0.8398, 0.1591, 0.8584, 0.1581, 0.8577, 0.3144, 0.9681, 0.4271, 0.9691, 0.3136, 0.9874, 0.3136, 0.9863, 0.4274, 0.9691, 0.3136, 0.9653, 0.159, 0.9836, 0.1583, 0.9874, 0.3136, 0.9696, 0.5403, 0.9681, 0.4271, 0.9863, 0.4274, 0.9877, 0.5412, 0.8433, 0.5426, 0.8414, 0.4287, 0.8597, 0.4292, 0.8612, 0.5438, 0.8612, 0.5438, 0.8597, 0.4292, 0.8781, 0.4296, 0.8792, 0.5445, 0.8792, 0.5445, 0.8781, 0.4296, 0.8965, 0.4297, 0.8971, 0.5441, 0.8971, 0.5441, 0.8965, 0.4297, 0.9146, 0.4292, 0.9151, 0.5429, 0.9151, 0.5429, 0.9146, 0.4292, 0.9325, 0.4283, 0.9332, 0.5413, 0.9332, 0.5413, 0.9325, 0.4283, 0.9503, 0.4275, 0.9514, 0.5403, 0.9514, 0.5403, 0.9503, 0.4275, 0.9681, 0.4271, 0.9696, 0.5403, 0.1477, 0.5827, 0.1491, 0.6962, 0.1311, 0.6973, 0.1294, 0.5836, 0.1294, 0.5836, 0.1311, 0.6973, 0.1129, 0.6982, 0.1112, 0.5842, 0.1112, 0.5842, 0.1129, 0.6982, 0.09426, 0.6983, 0.09328, 0.584, 0.09328, 0.584, 0.09426, 0.6983, 0.07519, 0.6976, 0.07562, 0.5832, 0.07562, 0.5832, 0.07519, 0.6976, 0.05598, 0.6964, 0.05796, 0.5821, 0.05796, 0.5821, 0.05598, 0.6964, 0.03699, 0.6953, 0.04006, 0.5813, 0.03699, 0.6953, 0.05598, 0.6964, 0.05634, 0.7393, 0.03815, 0.7375, 0.04006, 0.5813, 0.03699, 0.6953, 0.01844, 0.6949, 0.02178, 0.5812, 0.02178, 0.5812, 0.01844, 0.6949, 0.0002067, 0.6954, 0.003467, 0.5817, 0.1312, 0.0008914, 0.1493, 0.0002066, 0.1411, 0.02241, 0.1189, 0.01418, 0.1312, 0.0008914, 0.1411, 0.02241, 0.09426, 0.6983, 0.1129, 0.6982, 0.1113, 0.7399, 0.09293, 0.7409, 0.1311, 0.6973, 0.1491, 0.6962, 0.1485, 0.7375, 0.1298, 0.7384, 0.0002067, 0.6954, 0.01844, 0.6949, 0.01973, 0.7364, 0.001067, 0.7367, 0.05598, 0.6964, 0.07519, 0.6976, 0.07461, 0.7408, 0.05634, 0.7393, 0.1129, 0.6982, 0.1311, 0.6973, 0.1298, 0.7384, 0.1113, 0.7399, 0.01844, 0.6949, 0.03699, 0.6953, 0.03815, 0.7375, 0.01973, 0.7364, 0.07519, 0.6976, 0.09426, 0.6983, 0.09293, 0.7409, 0.07461, 0.7408, 0.1493, 0.0002066, 0.1626, 0.01253, 0.1411, 0.02241, 0.1196, 0.0323, 0.1189, 0.01418, 0.1411, 0.02241, 0.151, 0.04394, 0.1329, 0.04462, 0.1411, 0.02241, 0.1633, 0.03064, 0.151, 0.04394, 0.1411, 0.02241, 0.1298, 0.7384, 0.1485, 0.7375, 0.1402, 0.7606, 0.1626, 0.01253, 0.1633, 0.03064, 0.1411, 0.02241, 0.1329, 0.04462, 0.1196, 0.0323, 0.1411, 0.02241, 0.1485, 0.7375, 0.1624, 0.7501, 0.1402, 0.7606, 0.1507, 0.7827, 0.132, 0.7837, 0.1402, 0.7606, 0.1172, 0.7523, 0.1298, 0.7384, 0.1402, 0.7606, 0.1624, 0.7501, 0.1633, 0.7689, 0.1402, 0.7606, 0.132, 0.7837, 0.1181, 0.7711, 0.1402, 0.7606, 0.1181, 0.7711, 0.1172, 0.7523, 0.1402, 0.7606, 0.1633, 0.7689, 0.1507, 0.7827, 0.1402, 0.7606, 0.02366, 0.2028, 0.0211, 0.3658, 0.003114, 0.365, 0.005271, 0.202, 0.0211, 0.3658, 0.02178, 0.5812, 0.003467, 0.5817, 0.003114, 0.365, 0.04225, 0.2027, 0.03906, 0.3659, 0.0211, 0.3658, 0.02366, 0.2028, 0.03906, 0.3659, 0.04006, 0.5813, 0.02178, 0.5812, 0.0211, 0.3658, 0.06042, 0.202, 0.05735, 0.3653, 0.03906, 0.3659, 0.04225, 0.2027, 0.05735, 0.3653, 0.05796, 0.5821, 0.04006, 0.5813, 0.03906, 0.3659, 0.07806, 0.2011, 0.07618, 0.3643, 0.05735, 0.3653, 0.06042, 0.202, 0.07618, 0.3643, 0.07562, 0.5832, 0.05796, 0.5821, 0.05735, 0.3653, 0.0954, 0.2007, 0.09544, 0.3636, 0.07618, 0.3643, 0.07806, 0.2011, 0.09544, 0.3636, 0.09328, 0.584, 0.07562, 0.5832, 0.07618, 0.3643, 0.1127, 0.2009, 0.1146, 0.3637, 0.09544, 0.3636, 0.0954, 0.2007, 0.1146, 0.3637, 0.1112, 0.5842, 0.09328, 0.584, 0.09544, 0.3636, 0.1303, 0.2017, 0.1332, 0.3644, 0.1146, 0.3637, 0.1127, 0.2009, 0.1332, 0.3644, 0.1294, 0.5836, 0.1112, 0.5842, 0.1146, 0.3637, 0.1483, 0.2027, 0.1517, 0.3655, 0.1332, 0.3644, 0.1303, 0.2017, 0.1517, 0.3655, 0.1477, 0.5827, 0.1294, 0.5836, 0.1332, 0.3644, 0.151, 0.04394, 0.1483, 0.2027, 0.1303, 0.2017, 0.1329, 0.04462, 0.1329, 0.04462, 0.1303, 0.2017, 0.1127, 0.2009, 0.1148, 0.04538, 0.1148, 0.04538, 0.1127, 0.2009, 0.0954, 0.2007, 0.09635, 0.04567, 0.09635, 0.04567, 0.0954, 0.2007, 0.07806, 0.2011, 0.07796, 0.04525, 0.07796, 0.04525, 0.07806, 0.2011, 0.06042, 0.202, 0.05989, 0.04427, 0.05989, 0.04427, 0.06042, 0.202, 0.04225, 0.2027, 0.0421, 0.04324, 0.0421, 0.04324, 0.04225, 0.2027, 0.02366, 0.2028, 0.02439, 0.0427, 0.02439, 0.0427, 0.02366, 0.2028, 0.005271, 0.202, 0.006663, 0.04292, 0.4199, 0.2013, 0.42, 0.08887, 0.4375, 0.08788, 0.4384, 0.2002, 0.4384, 0.2002, 0.4375, 0.08788, 0.4551, 0.08722, 0.4567, 0.1996, 0.4567, 0.1996, 0.4551, 0.08722, 0.4731, 0.0874, 0.4749, 0.1996, 0.3294, 0.2003, 0.3283, 0.08728, 0.3468, 0.08752, 0.3474, 0.2009, 0.3474, 0.2009, 0.3468, 0.08752, 0.3656, 0.0883, 0.3651, 0.2017, 0.3651, 0.2017, 0.3656, 0.0883, 0.3842, 0.08912, 0.383, 0.2022, 0.3842, 0.08912, 0.3656, 0.0883, 0.3641, 0.04572, 0.3825, 0.04715, 0.383, 0.2022, 0.3842, 0.08912, 0.4023, 0.08935, 0.4014, 0.202, 0.4014, 0.202, 0.4023, 0.08935, 0.42, 0.08887, 0.4199, 0.2013, 0.4895, 0.7518, 0.4898, 0.7704, 0.4671, 0.7615, 0.4761, 0.7388, 0.4895, 0.7518, 0.4671, 0.7615, 0.4731, 0.0874, 0.4551, 0.08722, 0.4578, 0.04587, 0.4766, 0.0456, 0.4375, 0.08788, 0.42, 0.08887, 0.42, 0.04797, 0.439, 0.04699, 0.42, 0.08887, 0.4023, 0.08935, 0.4011, 0.04812, 0.42, 0.04797, 0.3656, 0.0883, 0.3468, 0.08752, 0.3457, 0.04493, 0.3641, 0.04572, 0.4551, 0.08722, 0.4375, 0.08788, 0.439, 0.04699, 0.4578, 0.04587, 0.4023, 0.08935, 0.3842, 0.08912, 0.3825, 0.04715, 0.4011, 0.04812, 0.3468, 0.08752, 0.3283, 0.08728, 0.3273, 0.04567, 0.3457, 0.04493, 0.4898, 0.7704, 0.4768, 0.7838, 0.4671, 0.7615, 0.4574, 0.7391, 0.4761, 0.7388, 0.4671, 0.7615, 0.4447, 0.7711, 0.4444, 0.7525, 0.4671, 0.7615, 0.4581, 0.7841, 0.4447, 0.7711, 0.4671, 0.7615, 0.4444, 0.03276, 0.4441, 0.01395, 0.4669, 0.02304, 0.4768, 0.7838, 0.4581, 0.7841, 0.4671, 0.7615, 0.4444, 0.7525, 0.4574, 0.7391, 0.4671, 0.7615, 0.4441, 0.01395, 0.4572, 0.0004698, 0.4669, 0.02304, 0.4895, 0.01332, 0.4898, 0.03212, 0.4669, 0.02304, 0.4578, 0.04587, 0.4444, 0.03276, 0.4669, 0.02304, 0.4572, 0.0004698, 0.476, 0.0002068, 0.4669, 0.02304, 0.4898, 0.03212, 0.4766, 0.0456, 0.4669, 0.02304, 0.4766, 0.0456, 0.4578, 0.04587, 0.4669, 0.02304, 0.476, 0.0002068, 0.4895, 0.01332, 0.4669, 0.02304, 0.4027, 0.5764, 0.4024, 0.4134, 0.4197, 0.414, 0.4221, 0.5769, 0.4024, 0.4134, 0.4014, 0.202, 0.4199, 0.2013, 0.4197, 0.414, 0.3833, 0.5766, 0.3851, 0.4135, 0.4024, 0.4134, 0.4027, 0.5764, 0.3851, 0.4135, 0.383, 0.2022, 0.4014, 0.202, 0.4024, 0.4134, 0.3644, 0.5775, 0.3675, 0.4141, 0.3851, 0.4135, 0.3833, 0.5766, 0.3675, 0.4141, 0.3651, 0.2017, 0.383, 0.2022, 0.3851, 0.4135, 0.3459, 0.5785, 0.3494, 0.4151, 0.3675, 0.4141, 0.3644, 0.5775, 0.3494, 0.4151, 0.3474, 0.2009, 0.3651, 0.2017, 0.3675, 0.4141, 0.3275, 0.579, 0.3309, 0.4157, 0.3494, 0.4151, 0.3459, 0.5785, 0.3309, 0.4157, 0.3294, 0.2003, 0.3474, 0.2009, 0.3494, 0.4151, 0.4594, 0.5785, 0.4551, 0.4155, 0.4735, 0.4154, 0.4778, 0.5785, 0.4551, 0.4155, 0.4567, 0.1996, 0.4749, 0.1996, 0.4735, 0.4154, 0.441, 0.5778, 0.4371, 0.4149, 0.4551, 0.4155, 0.4594, 0.5785, 0.4371, 0.4149, 0.4384, 0.2002, 0.4567, 0.1996, 0.4551, 0.4155, 0.4221, 0.5769, 0.4197, 0.414, 0.4371, 0.4149, 0.441, 0.5778, 0.4197, 0.414, 0.4199, 0.2013, 0.4384, 0.2002, 0.4371, 0.4149, 0.4211, 0.7408, 0.4221, 0.5769, 0.441, 0.5778, 0.4391, 0.7399, 0.4391, 0.7399, 0.441, 0.5778, 0.4594, 0.5785, 0.4574, 0.7391, 0.4574, 0.7391, 0.4594, 0.5785, 0.4778, 0.5785, 0.4761, 0.7388, 0.3304, 0.7393, 0.3275, 0.579, 0.3459, 0.5785, 0.349, 0.7393, 0.349, 0.7393, 0.3459, 0.5785, 0.3644, 0.5775, 0.3673, 0.7399, 0.3673, 0.7399, 0.3644, 0.5775, 0.3833, 0.5766, 0.3853, 0.7408, 0.3853, 0.7408, 0.3833, 0.5766, 0.4027, 0.5764, 0.4032, 0.7411, 0.4032, 0.7411, 0.4027, 0.5764, 0.4221, 0.5769, 0.4211, 0.7408])
me_cylinder.materials.append(mat_material_001)
me_cylinder.use_remesh_preserve_volume = False
me_cylinder.use_remesh_preserve_attributes = False
me_cylinder.use_mirror_vertex_groups = False
me_cylinder.update()

# ---- objects
ob_hemi = bpy.data.objects.new('Hemi', light_hemi)
ob_cylinder = bpy.data.objects.new('Cylinder', me_cylinder)
ob_lamp = bpy.data.objects.new('Lamp', light_lamp)
ob_camera = bpy.data.objects.new('Camera', cam_camera)

# ---- transforms, parenting, visibility, modifiers, constraints
ob_hemi.location = (0.4812, -0.3377, 8.174)
ob_hemi.lineart.crease_threshold = 0.0
ob_cylinder.location = (0.0, 0.0, 0.0)
ob_cylinder.lineart.crease_threshold = 0.0
ob_lamp.location = (4.076, -1.353, 9.244)
ob_lamp.rotation_euler = (0.6503, 0.05522, 1.866)
ob_lamp.lock_rotations_4d = False
ob_lamp.empty_display_type = 'ARROWS'
ob_lamp.color = (0.0, 0.0, 0.0, 0.0)
ob_lamp.lineart.crease_threshold = 0.0
ob_camera.location = (7.481, -6.508, 5.344)
ob_camera.rotation_euler = (1.109, 0.0, 0.8149)
ob_camera.lock_rotations_4d = False
ob_camera.empty_display_type = 'ARROWS'
ob_camera.color = (0.0, 0.0, 0.0, 0.0)
ob_camera.display_type = 'WIRE'
ob_camera.lineart.crease_threshold = 0.0

# ---- collection membership
col_collection_1.objects.link(ob_hemi)
col_collection_1.objects.link(ob_cylinder)
col_collection_1.objects.link(ob_lamp)
col_collection_1.objects.link(ob_camera)

# ---- scene / render settings (as saved in the file)
scene.camera = ob_camera
scene.frame_start = 1; scene.frame_end = 250; scene.frame_set(1)
scene.render.engine = 'BLENDER_EEVEE_NEXT'
scene.render.resolution_percentage = 50
scene.render.dither_intensity = 0.0
scene.cycles.use_denoising = False
scene.cycles.samples = 128
scene.cycles.sampling_pattern = 'TABULATED_SOBOL'
scene.cycles.light_sampling_threshold = 0.0
scene.cycles.use_adaptive_sampling = False
scene.cycles.use_light_tree = False
scene.cycles.blur_glossy = 0.0
scene.cycles.sample_clamp_indirect = 0.0
scene.view_settings.view_transform = 'Standard'
bpy.context.view_layer.update()
